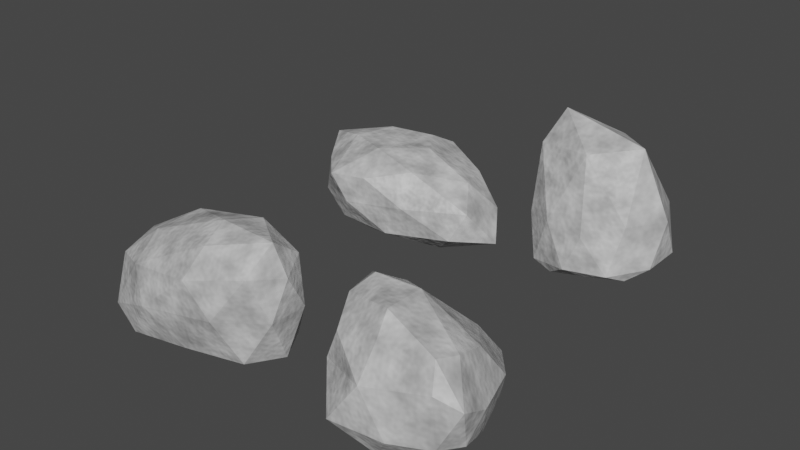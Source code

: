 # Source: Rocks_set3.blend  (saved by Blender 2.90.8; exported with 4.5.12 LTS)
import bpy
from mathutils import Matrix  # noqa: F401  (used for matrix-valued properties, if any)

bpy.ops.wm.read_factory_settings(use_empty=True)
scene = bpy.context.scene
scene.name = 'Scene'

# ---- materials (node trees are filled in below, after node groups)
mat_rock_material = bpy.data.materials.new('Rock_Material')
mat_rock_material.use_transparent_shadow = False

# ---- material node trees
mat_rock_material.use_nodes = True; mat_rock_material.node_tree.nodes.clear()
_N = mat_rock_material.node_tree.nodes; _L = mat_rock_material.node_tree.links
n0 = _N.new('ShaderNodeBsdfPrincipled'); n0.name = 'Principled BSDF'; n0.location = (10, 300)
n0.distribution = 'GGX'
n0.subsurface_method = 'BURLEY'
n0.inputs[3].default_value = 1.45
n0.inputs[27].default_value = (0.0, 0.0, 0.0, 1.0)
n0.inputs[28].default_value = 1.0
n1 = _N.new('ShaderNodeOutputMaterial'); n1.name = 'Material Output'; n1.location = (300, 300)
n2 = _N.new('ShaderNodeMapping'); n2.name = 'Mapping'; n2.location = (-760, 80)
n2.width = 240
n3 = _N.new('ShaderNodeTexNoise'); n3.name = 'Noise Texture'; n3.location = (-460, 80)
n3.noise_dimensions = '4D'
n3.inputs[2].default_value = 2.0
n3.inputs[3].default_value = 3.0
n3.inputs[4].default_value = 0.6267
n4 = _N.new('ShaderNodeBump'); n4.name = 'Bump'; n4.location = (-220, 40)
n4.inputs[1].default_value = 0.07
n4.inputs[2].default_value = 1.0
n5 = _N.new('ShaderNodeTexCoord'); n5.name = 'Texture Coordinate'; n5.location = (-960, 80)
n6 = _N.new('ShaderNodeObjectInfo'); n6.name = 'Object Info'; n6.location = (-960, -180)
_L.new(n0.outputs[0], n1.inputs[0])
_L.new(n2.outputs[0], n3.inputs[0])
_L.new(n5.outputs[3], n2.inputs[0])
_L.new(n3.outputs[0], n0.inputs[0])
_L.new(n3.outputs[0], n4.inputs[3])
_L.new(n4.outputs[0], n0.inputs[5])
_L.new(n6.outputs[5], n3.inputs[1])
n1.is_active_output = True

# ---- world
world_world = bpy.data.worlds.new('World'); scene.world = world_world
world_world.use_nodes = True; world_world.node_tree.nodes.clear()
_N = world_world.node_tree.nodes; _L = world_world.node_tree.links
n0 = _N.new('ShaderNodeOutputWorld'); n0.name = 'World Output'; n0.location = (300, 300)
n1 = _N.new('ShaderNodeBackground'); n1.name = 'Background'; n1.location = (10, 300)
n1.inputs[0].default_value = (0.05088, 0.05088, 0.05088, 1.0)
_L.new(n1.outputs[0], n0.inputs[0])
n0.is_active_output = True
world_world.color = (0.05088, 0.05088, 0.05088)
world_world.use_sun_shadow = False
world_world.sun_shadow_jitter_overblur = 0.0

# ---- meshes
me_icosphere = bpy.data.meshes.new('Icosphere')
me_icosphere.from_pydata([(0.09483, 1.49e-08, -1.099), (1.229, -0.5257, -0.8231), (-0.7024, -0.8506, -0.9247), (-1.328, 4.536e-08, -0.9304), (-0.279, 0.8506, -0.4752), (1.229, 0.5257, -0.8231), (0.4849, -0.8506, 0.3574), (-1.176, -0.5257, 0.0878), (-0.8227, 0.5257, 0.3626), (0.5994, 0.8506, 0.4318), (1.621, 2.493e-09, 0.4287), (0.4385, 1.131e-08, 0.9158), (-0.3969, -0.5, -1.097), (0.843, -0.309, -1.071), (0.3567, -0.809, -0.7793), (1.528, 3.203e-08, -0.8425), (0.843, 0.309, -1.071), (-0.8975, 4.47e-08, -1.099), (-1.282, -0.5, -1.069), (-0.1411, 0.5, -1.009), (-0.8776, 0.5, -0.8042), (0.4586, 0.809, -0.7283), (1.602, -0.309, -0.1391), (1.602, 0.309, -0.1391), (-0.2477, -1.0, -0.2542), (0.9293, -0.809, -0.1377), (-1.416, -0.309, -0.5986), (-1.107, -0.809, -0.6109), (-0.6196, 0.809, -0.02382), (-1.173, 0.309, -0.1942), (0.9568, 0.809, -0.1106), (0.05999, 1.0, -0.008902), (1.328, -0.5, 0.5084), (-0.566, -0.809, 0.2246), (-1.146, 2.981e-08, 0.3039), (-0.1852, 0.809, 0.489), (1.335, 0.5, 0.5161), (0.5846, -0.5, 0.7705), (1.369, -4.031e-09, 0.8807), (-0.645, -0.309, 0.5502), (-0.4238, 0.309, 0.7008), (0.6728, 0.5, 0.8305)], [], [(0, 13, 12), (1, 13, 15), (0, 12, 17), (0, 17, 19), (0, 19, 16), (1, 15, 22), (2, 14, 24), (3, 18, 26), (4, 20, 28), (5, 21, 30), (1, 22, 25), (2, 24, 27), (3, 26, 29), (4, 28, 31), (5, 30, 23), (6, 32, 37), (7, 33, 39), (8, 34, 40), (9, 35, 41), (10, 36, 38), (38, 41, 11), (38, 36, 41), (36, 9, 41), (41, 40, 11), (41, 35, 40), (35, 8, 40), (40, 39, 11), (40, 34, 39), (34, 7, 39), (39, 37, 11), (39, 33, 37), (33, 6, 37), (37, 38, 11), (37, 32, 38), (32, 10, 38), (23, 36, 10), (23, 30, 36), (30, 9, 36), (31, 35, 9), (31, 28, 35), (28, 8, 35), (29, 34, 8), (29, 26, 34), (26, 7, 34), (27, 33, 7), (27, 24, 33), (24, 6, 33), (25, 32, 6), (25, 22, 32), (22, 10, 32), (30, 31, 9), (30, 21, 31), (21, 4, 31), (28, 29, 8), (28, 20, 29), (20, 3, 29), (26, 27, 7), (26, 18, 27), (18, 2, 27), (24, 25, 6), (24, 14, 25), (14, 1, 25), (22, 23, 10), (22, 15, 23), (15, 5, 23), (16, 21, 5), (16, 19, 21), (19, 4, 21), (19, 20, 4), (19, 17, 20), (17, 3, 20), (17, 18, 3), (17, 12, 18), (12, 2, 18), (15, 16, 5), (15, 13, 16), (13, 0, 16), (12, 14, 2), (12, 13, 14), (13, 1, 14)])
_uv = me_icosphere.uv_layers.new(name='UVMap')
_uv.uv.foreach_set('vector', [0.8182, 0.0, 0.7727, 0.07873, 0.8636, 0.07873, 0.7273, 0.1575, 0.6818, 0.07873, 0.6364, 0.1575, 0.09091, 0.0, 0.04545, 0.07873, 0.1364, 0.07873, 0.2727, 0.0, 0.2273, 0.07873, 0.3182, 0.07873, 0.4545, 0.0, 0.4091, 0.07873, 0.5, 0.07873, 0.7273, 0.1575, 0.6364, 0.1575, 0.6818, 0.2362, 0.9091, 0.1575, 0.8182, 0.1575, 0.8636, 0.2362, 0.1818, 0.1575, 0.09091, 0.1575, 0.1364, 0.2362, 0.3636, 0.1575, 0.2727, 0.1575, 0.3182, 0.2362, 0.5455, 0.1575, 0.4545, 0.1575, 0.5, 0.2362, 0.7273, 0.1575, 0.6818, 0.2362, 0.7727, 0.2362, 0.9091, 0.1575, 0.8636, 0.2362, 0.9545, 0.2362, 0.1818, 0.1575, 0.1364, 0.2362, 0.2273, 0.2362, 0.3636, 0.1575, 0.3182, 0.2362, 0.4091, 0.2362, 0.5455, 0.1575, 0.5, 0.2362, 0.5909, 0.2362, 0.8182, 0.3149, 0.7273, 0.3149, 0.7727, 0.3937, 1.0, 0.3149, 0.9091, 0.3149, 0.9545, 0.3937, 0.2727, 0.3149, 0.1818, 0.3149, 0.2273, 0.3937, 0.4545, 0.3149, 0.3636, 0.3149, 0.4091, 0.3937, 0.6364, 0.3149, 0.5455, 0.3149, 0.5909, 0.3937, 0.5909, 0.3937, 0.5, 0.3937, 0.5455, 0.4724, 0.5909, 0.3937, 0.5455, 0.3149, 0.5, 0.3937, 0.5455, 0.3149, 0.4545, 0.3149, 0.5, 0.3937, 0.4091, 0.3937, 0.3182, 0.3937, 0.3636, 0.4724, 0.4091, 0.3937, 0.3636, 0.3149, 0.3182, 0.3937, 0.3636, 0.3149, 0.2727, 0.3149, 0.3182, 0.3937, 0.2273, 0.3937, 0.1364, 0.3937, 0.1818, 0.4724, 0.2273, 0.3937, 0.1818, 0.3149, 0.1364, 0.3937, 0.1818, 0.3149, 0.09091, 0.3149, 0.1364, 0.3937, 0.9545, 0.3937, 0.8636, 0.3937, 0.9091, 0.4724, 0.9545, 0.3937, 0.9091, 0.3149, 0.8636, 0.3937, 0.9091, 0.3149, 0.8182, 0.3149, 0.8636, 0.3937, 0.7727, 0.3937, 0.6818, 0.3937, 0.7273, 0.4724, 0.7727, 0.3937, 0.7273, 0.3149, 0.6818, 0.3937, 0.7273, 0.3149, 0.6364, 0.3149, 0.6818, 0.3937, 0.5909, 0.2362, 0.5455, 0.3149, 0.6364, 0.3149, 0.5909, 0.2362, 0.5, 0.2362, 0.5455, 0.3149, 0.5, 0.2362, 0.4545, 0.3149, 0.5455, 0.3149, 0.4091, 0.2362, 0.3636, 0.3149, 0.4545, 0.3149, 0.4091, 0.2362, 0.3182, 0.2362, 0.3636, 0.3149, 0.3182, 0.2362, 0.2727, 0.3149, 0.3636, 0.3149, 0.2273, 0.2362, 0.1818, 0.3149, 0.2727, 0.3149, 0.2273, 0.2362, 0.1364, 0.2362, 0.1818, 0.3149, 0.1364, 0.2362, 0.09091, 0.3149, 0.1818, 0.3149, 0.9545, 0.2362, 0.9091, 0.3149, 1.0, 0.3149, 0.9545, 0.2362, 0.8636, 0.2362, 0.9091, 0.3149, 0.8636, 0.2362, 0.8182, 0.3149, 0.9091, 0.3149, 0.7727, 0.2362, 0.7273, 0.3149, 0.8182, 0.3149, 0.7727, 0.2362, 0.6818, 0.2362, 0.7273, 0.3149, 0.6818, 0.2362, 0.6364, 0.3149, 0.7273, 0.3149, 0.5, 0.2362, 0.4091, 0.2362, 0.4545, 0.3149, 0.5, 0.2362, 0.4545, 0.1575, 0.4091, 0.2362, 0.4545, 0.1575, 0.3636, 0.1575, 0.4091, 0.2362, 0.3182, 0.2362, 0.2273, 0.2362, 0.2727, 0.3149, 0.3182, 0.2362, 0.2727, 0.1575, 0.2273, 0.2362, 0.2727, 0.1575, 0.1818, 0.1575, 0.2273, 0.2362, 0.1364, 0.2362, 0.04545, 0.2362, 0.09091, 0.3149, 0.1364, 0.2362, 0.09091, 0.1575, 0.04545, 0.2362, 0.09091, 0.1575, 0.0, 0.1575, 0.04545, 0.2362, 0.8636, 0.2362, 0.7727, 0.2362, 0.8182, 0.3149, 0.8636, 0.2362, 0.8182, 0.1575, 0.7727, 0.2362, 0.8182, 0.1575, 0.7273, 0.1575, 0.7727, 0.2362, 0.6818, 0.2362, 0.5909, 0.2362, 0.6364, 0.3149, 0.6818, 0.2362, 0.6364, 0.1575, 0.5909, 0.2362, 0.6364, 0.1575, 0.5455, 0.1575, 0.5909, 0.2362, 0.5, 0.07873, 0.4545, 0.1575, 0.5455, 0.1575, 0.5, 0.07873, 0.4091, 0.07873, 0.4545, 0.1575, 0.4091, 0.07873, 0.3636, 0.1575, 0.4545, 0.1575, 0.3182, 0.07873, 0.2727, 0.1575, 0.3636, 0.1575, 0.3182, 0.07873, 0.2273, 0.07873, 0.2727, 0.1575, 0.2273, 0.07873, 0.1818, 0.1575, 0.2727, 0.1575, 0.1364, 0.07873, 0.09091, 0.1575, 0.1818, 0.1575, 0.1364, 0.07873, 0.04545, 0.07873, 0.09091, 0.1575, 0.04545, 0.07873, 0.0, 0.1575, 0.09091, 0.1575, 0.6364, 0.1575, 0.5909, 0.07873, 0.5455, 0.1575, 0.6364, 0.1575, 0.6818, 0.07873, 0.5909, 0.07873, 0.6818, 0.07873, 0.6364, 0.0, 0.5909, 0.07873, 0.8636, 0.07873, 0.8182, 0.1575, 0.9091, 0.1575, 0.8636, 0.07873, 0.7727, 0.07873, 0.8182, 0.1575, 0.7727, 0.07873, 0.7273, 0.1575, 0.8182, 0.1575])
me_icosphere.materials.append(mat_rock_material)
me_icosphere.use_remesh_fix_poles = True
me_icosphere.use_remesh_preserve_attributes = False
me_icosphere.use_mirror_vertex_groups = False
me_icosphere.update()
me_icosphere_001 = bpy.data.meshes.new('Icosphere.001')
me_icosphere_001.from_pydata([(-0.03251, -0.301, -0.689), (0.9894, -0.5583, -0.29), (0.2767, -1.163, -0.2398), (-1.012, -0.4282, -0.4348), (-0.6236, 0.9821, -0.6213), (0.6141, 0.6613, -0.3935), (0.6141, -0.6721, 0.7988), (-0.7777, -0.7778, 0.6613), (-1.406, 0.5896, 0.1937), (-0.5204, 1.23, -0.147), (0.6357, 0.1549, 0.5698), (-0.8429, 0.0002363, 1.09), (0.01666, -1.005, -0.6174), (0.5291, -0.5017, -0.6767), (0.791, -0.8835, -0.264), (0.8429, -0.01728, -0.464), (0.3652, 0.2524, -0.7211), (-0.5865, -0.4518, -0.6467), (-0.5448, -1.25, -0.2401), (-0.2895, 0.4044, -0.6685), (-0.9532, 0.3974, -0.6181), (0.04958, 0.9878, -0.555), (1.05, -0.2828, 0.1022), (0.7989, 0.4718, 0.066), (0.7256, -0.8684, 0.4513), (1.072, -0.7293, 0.3051), (-0.9602, -0.7725, 0.2077), (-0.1306, -1.154, 0.3648), (-1.176, 0.9395, -0.3972), (-1.3, 0.226, -0.2764), (0.2916, 1.122, -0.1402), (-0.517, 1.294, -0.4663), (0.7146, -0.3573, 0.7335), (-0.09841, -0.8537, 0.8345), (-1.229, -0.07444, 0.5491), (-1.226, 1.004, 0.1115), (0.09352, 0.8583, 0.2967), (-0.1991, -0.5346, 1.076), (-0.2226, 0.1113, 1.039), (-0.952, -0.3576, 0.9425), (-1.193, 0.3384, 0.8232), (-0.9137, 0.6914, 0.6385)], [], [(0, 13, 12), (1, 13, 15), (0, 12, 17), (0, 17, 19), (0, 19, 16), (1, 15, 22), (2, 14, 24), (3, 18, 26), (4, 20, 28), (5, 21, 30), (1, 22, 25), (2, 24, 27), (3, 26, 29), (4, 28, 31), (5, 30, 23), (6, 32, 37), (7, 33, 39), (8, 34, 40), (9, 35, 41), (10, 36, 38), (38, 41, 11), (38, 36, 41), (36, 9, 41), (41, 40, 11), (41, 35, 40), (35, 8, 40), (40, 39, 11), (40, 34, 39), (34, 7, 39), (39, 37, 11), (39, 33, 37), (33, 6, 37), (37, 38, 11), (37, 32, 38), (32, 10, 38), (23, 36, 10), (23, 30, 36), (30, 9, 36), (31, 35, 9), (31, 28, 35), (28, 8, 35), (29, 34, 8), (29, 26, 34), (26, 7, 34), (27, 33, 7), (27, 24, 33), (24, 6, 33), (25, 32, 6), (25, 22, 32), (22, 10, 32), (30, 31, 9), (30, 21, 31), (21, 4, 31), (28, 29, 8), (28, 20, 29), (20, 3, 29), (26, 27, 7), (26, 18, 27), (18, 2, 27), (24, 25, 6), (24, 14, 25), (14, 1, 25), (22, 23, 10), (22, 15, 23), (15, 5, 23), (16, 21, 5), (16, 19, 21), (19, 4, 21), (19, 20, 4), (19, 17, 20), (17, 3, 20), (17, 18, 3), (17, 12, 18), (12, 2, 18), (15, 16, 5), (15, 13, 16), (13, 0, 16), (12, 14, 2), (12, 13, 14), (13, 1, 14)])
_uv = me_icosphere_001.uv_layers.new(name='UVMap')
_uv.uv.foreach_set('vector', [0.8182, 0.0, 0.7727, 0.07873, 0.8636, 0.07873, 0.7273, 0.1575, 0.6818, 0.07873, 0.6364, 0.1575, 0.09091, 0.0, 0.04545, 0.07873, 0.1364, 0.07873, 0.2727, 0.0, 0.2273, 0.07873, 0.3182, 0.07873, 0.4545, 0.0, 0.4091, 0.07873, 0.5, 0.07873, 0.7273, 0.1575, 0.6364, 0.1575, 0.6818, 0.2362, 0.9091, 0.1575, 0.8182, 0.1575, 0.8636, 0.2362, 0.1818, 0.1575, 0.09091, 0.1575, 0.1364, 0.2362, 0.3636, 0.1575, 0.2727, 0.1575, 0.3182, 0.2362, 0.5455, 0.1575, 0.4545, 0.1575, 0.5, 0.2362, 0.7273, 0.1575, 0.6818, 0.2362, 0.7727, 0.2362, 0.9091, 0.1575, 0.8636, 0.2362, 0.9545, 0.2362, 0.1818, 0.1575, 0.1364, 0.2362, 0.2273, 0.2362, 0.3636, 0.1575, 0.3182, 0.2362, 0.4091, 0.2362, 0.5455, 0.1575, 0.5, 0.2362, 0.5909, 0.2362, 0.8182, 0.3149, 0.7273, 0.3149, 0.7727, 0.3937, 1.0, 0.3149, 0.9091, 0.3149, 0.9545, 0.3937, 0.2727, 0.3149, 0.1818, 0.3149, 0.2273, 0.3937, 0.4545, 0.3149, 0.3636, 0.3149, 0.4091, 0.3937, 0.6364, 0.3149, 0.5455, 0.3149, 0.5909, 0.3937, 0.5909, 0.3937, 0.5, 0.3937, 0.5455, 0.4724, 0.5909, 0.3937, 0.5455, 0.3149, 0.5, 0.3937, 0.5455, 0.3149, 0.4545, 0.3149, 0.5, 0.3937, 0.4091, 0.3937, 0.3182, 0.3937, 0.3636, 0.4724, 0.4091, 0.3937, 0.3636, 0.3149, 0.3182, 0.3937, 0.3636, 0.3149, 0.2727, 0.3149, 0.3182, 0.3937, 0.2273, 0.3937, 0.1364, 0.3937, 0.1818, 0.4724, 0.2273, 0.3937, 0.1818, 0.3149, 0.1364, 0.3937, 0.1818, 0.3149, 0.09091, 0.3149, 0.1364, 0.3937, 0.9545, 0.3937, 0.8636, 0.3937, 0.9091, 0.4724, 0.9545, 0.3937, 0.9091, 0.3149, 0.8636, 0.3937, 0.9091, 0.3149, 0.8182, 0.3149, 0.8636, 0.3937, 0.7727, 0.3937, 0.6818, 0.3937, 0.7273, 0.4724, 0.7727, 0.3937, 0.7273, 0.3149, 0.6818, 0.3937, 0.7273, 0.3149, 0.6364, 0.3149, 0.6818, 0.3937, 0.5909, 0.2362, 0.5455, 0.3149, 0.6364, 0.3149, 0.5909, 0.2362, 0.5, 0.2362, 0.5455, 0.3149, 0.5, 0.2362, 0.4545, 0.3149, 0.5455, 0.3149, 0.4091, 0.2362, 0.3636, 0.3149, 0.4545, 0.3149, 0.4091, 0.2362, 0.3182, 0.2362, 0.3636, 0.3149, 0.3182, 0.2362, 0.2727, 0.3149, 0.3636, 0.3149, 0.2273, 0.2362, 0.1818, 0.3149, 0.2727, 0.3149, 0.2273, 0.2362, 0.1364, 0.2362, 0.1818, 0.3149, 0.1364, 0.2362, 0.09091, 0.3149, 0.1818, 0.3149, 0.9545, 0.2362, 0.9091, 0.3149, 1.0, 0.3149, 0.9545, 0.2362, 0.8636, 0.2362, 0.9091, 0.3149, 0.8636, 0.2362, 0.8182, 0.3149, 0.9091, 0.3149, 0.7727, 0.2362, 0.7273, 0.3149, 0.8182, 0.3149, 0.7727, 0.2362, 0.6818, 0.2362, 0.7273, 0.3149, 0.6818, 0.2362, 0.6364, 0.3149, 0.7273, 0.3149, 0.5, 0.2362, 0.4091, 0.2362, 0.4545, 0.3149, 0.5, 0.2362, 0.4545, 0.1575, 0.4091, 0.2362, 0.4545, 0.1575, 0.3636, 0.1575, 0.4091, 0.2362, 0.3182, 0.2362, 0.2273, 0.2362, 0.2727, 0.3149, 0.3182, 0.2362, 0.2727, 0.1575, 0.2273, 0.2362, 0.2727, 0.1575, 0.1818, 0.1575, 0.2273, 0.2362, 0.1364, 0.2362, 0.04545, 0.2362, 0.09091, 0.3149, 0.1364, 0.2362, 0.09091, 0.1575, 0.04545, 0.2362, 0.09091, 0.1575, 0.0, 0.1575, 0.04545, 0.2362, 0.8636, 0.2362, 0.7727, 0.2362, 0.8182, 0.3149, 0.8636, 0.2362, 0.8182, 0.1575, 0.7727, 0.2362, 0.8182, 0.1575, 0.7273, 0.1575, 0.7727, 0.2362, 0.6818, 0.2362, 0.5909, 0.2362, 0.6364, 0.3149, 0.6818, 0.2362, 0.6364, 0.1575, 0.5909, 0.2362, 0.6364, 0.1575, 0.5455, 0.1575, 0.5909, 0.2362, 0.5, 0.07873, 0.4545, 0.1575, 0.5455, 0.1575, 0.5, 0.07873, 0.4091, 0.07873, 0.4545, 0.1575, 0.4091, 0.07873, 0.3636, 0.1575, 0.4545, 0.1575, 0.3182, 0.07873, 0.2727, 0.1575, 0.3636, 0.1575, 0.3182, 0.07873, 0.2273, 0.07873, 0.2727, 0.1575, 0.2273, 0.07873, 0.1818, 0.1575, 0.2727, 0.1575, 0.1364, 0.07873, 0.09091, 0.1575, 0.1818, 0.1575, 0.1364, 0.07873, 0.04545, 0.07873, 0.09091, 0.1575, 0.04545, 0.07873, 0.0, 0.1575, 0.09091, 0.1575, 0.6364, 0.1575, 0.5909, 0.07873, 0.5455, 0.1575, 0.6364, 0.1575, 0.6818, 0.07873, 0.5909, 0.07873, 0.6818, 0.07873, 0.6364, 0.0, 0.5909, 0.07873, 0.8636, 0.07873, 0.8182, 0.1575, 0.9091, 0.1575, 0.8636, 0.07873, 0.7727, 0.07873, 0.8182, 0.1575, 0.7727, 0.07873, 0.7273, 0.1575, 0.8182, 0.1575])
me_icosphere_001.materials.append(mat_rock_material)
me_icosphere_001.use_remesh_fix_poles = True
me_icosphere_001.use_remesh_preserve_attributes = False
me_icosphere_001.use_mirror_vertex_groups = False
me_icosphere_001.update()
me_icosphere_002 = bpy.data.meshes.new('Icosphere.002')
me_icosphere_002.from_pydata([(0.5997, 3.478e-08, -0.7246), (1.626, -0.5257, -0.4334), (-0.272, -0.8506, -0.4472), (-0.8363, 6.859e-09, -0.3962), (-0.2723, 0.826, -0.3497), (1.789, 0.5532, -0.4994), (0.2764, -0.9668, 0.4067), (-0.7242, -0.6419, 0.4068), (-0.9291, 0.5257, 0.4328), (0.5676, 0.9625, 0.4908), (1.489, 0.1582, 0.2893), (0.05971, 0.2938, 0.6934), (0.06658, -0.5, -0.7373), (1.294, -0.309, -0.7419), (0.5753, -0.809, -0.521), (2.167, 0.0006583, -0.5062), (1.456, 0.309, -0.7935), (-0.2572, 3.248e-08, -0.6058), (-0.6481, -0.5, -0.4905), (0.2287, 0.4945, -0.7341), (-0.7147, 0.5, -0.5021), (1.216, 0.8097, -0.624), (1.8, -0.2869, -0.009524), (1.868, 0.4427, -0.1317), (2.378e-06, -1.08, -0.02796), (0.8998, -0.809, 0.004764), (-0.9582, -0.309, 0.0007667), (-0.5878, -0.8892, -0.02796), (-0.8375, 0.809, -0.04042), (-1.036, 0.309, -0.006273), (1.167, 0.9421, -0.1621), (0.119, 0.9113, 0.2228), (0.8468, -0.4779, 0.5057), (-0.2629, -1.141, 0.4102), (-1.132, 4.052e-09, 0.5559), (-0.003363, 0.787, 0.5415), (1.251, 0.7764, 0.2224), (0.1625, -0.4889, 0.7396), (0.6672, 0.2072, 0.641), (-0.4516, -0.2825, 0.7438), (-0.293, 0.4122, 0.7148), (0.3728, 0.6667, 0.654)], [], [(0, 13, 12), (1, 13, 15), (0, 12, 17), (0, 17, 19), (0, 19, 16), (1, 15, 22), (2, 14, 24), (3, 18, 26), (4, 20, 28), (5, 21, 30), (1, 22, 25), (2, 24, 27), (3, 26, 29), (4, 28, 31), (5, 30, 23), (6, 32, 37), (7, 33, 39), (8, 34, 40), (9, 35, 41), (10, 36, 38), (38, 41, 11), (38, 36, 41), (36, 9, 41), (41, 40, 11), (41, 35, 40), (35, 8, 40), (40, 39, 11), (40, 34, 39), (34, 7, 39), (39, 37, 11), (39, 33, 37), (33, 6, 37), (37, 38, 11), (37, 32, 38), (32, 10, 38), (23, 36, 10), (23, 30, 36), (30, 9, 36), (31, 35, 9), (31, 28, 35), (28, 8, 35), (29, 34, 8), (29, 26, 34), (26, 7, 34), (27, 33, 7), (27, 24, 33), (24, 6, 33), (25, 32, 6), (25, 22, 32), (22, 10, 32), (30, 31, 9), (30, 21, 31), (21, 4, 31), (28, 29, 8), (28, 20, 29), (20, 3, 29), (26, 27, 7), (26, 18, 27), (18, 2, 27), (24, 25, 6), (24, 14, 25), (14, 1, 25), (22, 23, 10), (22, 15, 23), (15, 5, 23), (16, 21, 5), (16, 19, 21), (19, 4, 21), (19, 20, 4), (19, 17, 20), (17, 3, 20), (17, 18, 3), (17, 12, 18), (12, 2, 18), (15, 16, 5), (15, 13, 16), (13, 0, 16), (12, 14, 2), (12, 13, 14), (13, 1, 14)])
_uv = me_icosphere_002.uv_layers.new(name='UVMap')
_uv.uv.foreach_set('vector', [0.8182, 0.0, 0.7727, 0.07873, 0.8636, 0.07873, 0.7273, 0.1575, 0.6818, 0.07873, 0.6364, 0.1575, 0.09091, 0.0, 0.04545, 0.07873, 0.1364, 0.07873, 0.2727, 0.0, 0.2273, 0.07873, 0.3182, 0.07873, 0.4545, 0.0, 0.4091, 0.07873, 0.5, 0.07873, 0.7273, 0.1575, 0.6364, 0.1575, 0.6818, 0.2362, 0.9091, 0.1575, 0.8182, 0.1575, 0.8636, 0.2362, 0.1818, 0.1575, 0.09091, 0.1575, 0.1364, 0.2362, 0.3636, 0.1575, 0.2727, 0.1575, 0.3182, 0.2362, 0.5455, 0.1575, 0.4545, 0.1575, 0.5, 0.2362, 0.7273, 0.1575, 0.6818, 0.2362, 0.7727, 0.2362, 0.9091, 0.1575, 0.8636, 0.2362, 0.9545, 0.2362, 0.1818, 0.1575, 0.1364, 0.2362, 0.2273, 0.2362, 0.3636, 0.1575, 0.3182, 0.2362, 0.3995, 0.2195, 0.5455, 0.1575, 0.5, 0.2362, 0.5909, 0.2362, 0.8182, 0.3149, 0.7273, 0.3149, 0.7727, 0.3937, 1.0, 0.3149, 0.9091, 0.3149, 0.9545, 0.3937, 0.2727, 0.3149, 0.1818, 0.3149, 0.2273, 0.3937, 0.4545, 0.3149, 0.3636, 0.3149, 0.4091, 0.3937, 0.6364, 0.3149, 0.5455, 0.3149, 0.5909, 0.3937, 0.5909, 0.3937, 0.5, 0.3937, 0.5455, 0.4724, 0.5909, 0.3937, 0.5455, 0.3149, 0.5, 0.3937, 0.5455, 0.3149, 0.4545, 0.3149, 0.5, 0.3937, 0.4091, 0.3937, 0.3182, 0.3937, 0.3636, 0.4724, 0.4091, 0.3937, 0.3636, 0.3149, 0.3182, 0.3937, 0.3636, 0.3149, 0.2727, 0.3149, 0.3182, 0.3937, 0.2273, 0.3937, 0.1364, 0.3937, 0.1818, 0.4724, 0.2273, 0.3937, 0.1818, 0.3149, 0.1364, 0.3937, 0.1818, 0.3149, 0.09091, 0.3149, 0.1364, 0.3937, 0.9545, 0.3937, 0.8636, 0.3937, 0.9091, 0.4724, 0.9545, 0.3937, 0.9091, 0.3149, 0.8636, 0.3937, 0.9091, 0.3149, 0.8182, 0.3149, 0.8636, 0.3937, 0.7727, 0.3937, 0.6818, 0.3937, 0.7273, 0.4724, 0.7727, 0.3937, 0.7273, 0.3149, 0.6818, 0.3937, 0.7273, 0.3149, 0.6364, 0.3149, 0.6818, 0.3937, 0.5909, 0.2362, 0.5455, 0.3149, 0.6364, 0.3149, 0.5909, 0.2362, 0.5, 0.2362, 0.5455, 0.3149, 0.5, 0.2362, 0.4545, 0.3149, 0.5455, 0.3149, 0.3995, 0.2195, 0.3636, 0.3149, 0.4545, 0.3149, 0.3995, 0.2195, 0.3182, 0.2362, 0.3636, 0.3149, 0.3182, 0.2362, 0.2727, 0.3149, 0.3636, 0.3149, 0.2273, 0.2362, 0.1818, 0.3149, 0.2727, 0.3149, 0.2273, 0.2362, 0.1364, 0.2362, 0.1818, 0.3149, 0.1364, 0.2362, 0.09091, 0.3149, 0.1818, 0.3149, 0.9545, 0.2362, 0.9091, 0.3149, 1.0, 0.3149, 0.9545, 0.2362, 0.8636, 0.2362, 0.9091, 0.3149, 0.8636, 0.2362, 0.8182, 0.3149, 0.9091, 0.3149, 0.7727, 0.2362, 0.7273, 0.3149, 0.8182, 0.3149, 0.7727, 0.2362, 0.6818, 0.2362, 0.7273, 0.3149, 0.6818, 0.2362, 0.6364, 0.3149, 0.7273, 0.3149, 0.5, 0.2362, 0.3995, 0.2195, 0.4545, 0.3149, 0.5, 0.2362, 0.4545, 0.1575, 0.3995, 0.2195, 0.4545, 0.1575, 0.3636, 0.1575, 0.3995, 0.2195, 0.3182, 0.2362, 0.2273, 0.2362, 0.2727, 0.3149, 0.3182, 0.2362, 0.2727, 0.1575, 0.2273, 0.2362, 0.2727, 0.1575, 0.1818, 0.1575, 0.2273, 0.2362, 0.1364, 0.2362, 0.04545, 0.2362, 0.09091, 0.3149, 0.1364, 0.2362, 0.09091, 0.1575, 0.04545, 0.2362, 0.09091, 0.1575, 0.0, 0.1575, 0.04545, 0.2362, 0.8636, 0.2362, 0.7727, 0.2362, 0.8182, 0.3149, 0.8636, 0.2362, 0.8182, 0.1575, 0.7727, 0.2362, 0.8182, 0.1575, 0.7273, 0.1575, 0.7727, 0.2362, 0.6818, 0.2362, 0.5909, 0.2362, 0.6364, 0.3149, 0.6818, 0.2362, 0.6364, 0.1575, 0.5909, 0.2362, 0.6364, 0.1575, 0.5455, 0.1575, 0.5909, 0.2362, 0.5, 0.07873, 0.4545, 0.1575, 0.5455, 0.1575, 0.5, 0.07873, 0.4091, 0.07873, 0.4545, 0.1575, 0.4091, 0.07873, 0.3636, 0.1575, 0.4545, 0.1575, 0.3182, 0.07873, 0.2727, 0.1575, 0.3636, 0.1575, 0.3182, 0.07873, 0.2273, 0.07873, 0.2727, 0.1575, 0.2273, 0.07873, 0.1818, 0.1575, 0.2727, 0.1575, 0.1364, 0.07873, 0.09091, 0.1575, 0.1818, 0.1575, 0.1364, 0.07873, 0.04545, 0.07873, 0.09091, 0.1575, 0.04545, 0.07873, 0.0, 0.1575, 0.09091, 0.1575, 0.6364, 0.1575, 0.5909, 0.07873, 0.5455, 0.1575, 0.6364, 0.1575, 0.6818, 0.07873, 0.5909, 0.07873, 0.6818, 0.07873, 0.6364, 0.0, 0.5909, 0.07873, 0.8636, 0.07873, 0.8182, 0.1575, 0.9091, 0.1575, 0.8636, 0.07873, 0.7727, 0.07873, 0.8182, 0.1575, 0.7727, 0.07873, 0.7273, 0.1575, 0.8182, 0.1575])
me_icosphere_002.materials.append(mat_rock_material)
me_icosphere_002.use_remesh_fix_poles = True
me_icosphere_002.use_remesh_preserve_attributes = False
me_icosphere_002.use_mirror_vertex_groups = False
me_icosphere_002.update()
me_icosphere_003 = bpy.data.meshes.new('Icosphere.003')
me_icosphere_003.from_pydata([(-0.209, 0.09667, 0.03303), (0.7002, -0.5257, -0.01345), (-0.2999, -0.8506, -0.07798), (-0.918, -3.461e-09, -0.1484), (-0.2999, 1.057, -0.1571), (0.7002, 0.6566, -0.08095), (0.1389, -0.8506, 0.6012), (-0.8803, -0.5257, 0.5722), (-0.8803, 0.5772, 0.5877), (0.1389, 1.363, 0.545), (0.9933, 0.01132, 0.7959), (-0.7126, -1.426e-07, 2.061), (-0.3529, -0.5, 0.02378), (0.2816, -0.2929, 0.04285), (0.2275, -0.809, 0.01581), (0.8559, 0.005518, 0.07779), (0.2816, 0.601, -0.01717), (-0.7262, 0.006991, 0.003028), (-0.7236, -0.5, -0.06048), (-0.3529, 0.7636, -0.03376), (-0.7236, 0.5397, -0.05797), (0.2275, 1.102, -0.05525), (0.9641, -0.309, 0.1711), (0.9641, 0.3515, 0.1686), (-0.02449, -1.0, 0.1184), (0.5633, -0.809, 0.1176), (-0.9756, -0.309, 0.01085), (-0.6123, -0.809, 0.01335), (-0.6123, 0.9345, -0.08138), (-0.9756, 0.309, 0.004418), (0.5633, 1.071, 0.03929), (-0.02449, 1.325, 0.06771), (0.6294, -0.5, 0.7858), (-0.4332, -0.809, 0.6815), (-1.047, -3.678e-08, 0.6702), (-0.4332, 1.107, 0.6248), (0.6294, 0.7736, 0.7178), (-0.06503, -0.5, 1.675), (0.5434, -1.23e-07, 1.766), (-0.8941, -0.309, 1.586), (-0.8941, 0.309, 1.586), (-0.06503, 0.5439, 1.665)], [], [(0, 13, 12), (1, 13, 15), (0, 12, 17), (0, 17, 19), (0, 19, 16), (1, 15, 22), (2, 14, 24), (3, 18, 26), (4, 20, 28), (5, 21, 30), (1, 22, 25), (2, 24, 27), (3, 26, 29), (4, 28, 31), (5, 30, 23), (6, 32, 37), (7, 33, 39), (8, 34, 40), (9, 35, 41), (10, 36, 38), (38, 41, 11), (38, 36, 41), (36, 9, 41), (41, 40, 11), (41, 35, 40), (35, 8, 40), (40, 39, 11), (40, 34, 39), (34, 7, 39), (39, 37, 11), (39, 33, 37), (33, 6, 37), (37, 38, 11), (37, 32, 38), (32, 10, 38), (23, 36, 10), (23, 30, 36), (30, 9, 36), (31, 35, 9), (31, 28, 35), (28, 8, 35), (29, 34, 8), (29, 26, 34), (26, 7, 34), (27, 33, 7), (27, 24, 33), (24, 6, 33), (25, 32, 6), (25, 22, 32), (22, 10, 32), (30, 31, 9), (30, 21, 31), (21, 4, 31), (28, 29, 8), (28, 20, 29), (20, 3, 29), (26, 27, 7), (26, 18, 27), (18, 2, 27), (24, 25, 6), (24, 14, 25), (14, 1, 25), (22, 23, 10), (22, 15, 23), (15, 5, 23), (16, 21, 5), (16, 19, 21), (19, 4, 21), (19, 20, 4), (19, 17, 20), (17, 3, 20), (17, 18, 3), (17, 12, 18), (12, 2, 18), (15, 16, 5), (15, 13, 16), (13, 0, 16), (12, 14, 2), (12, 13, 14), (13, 1, 14)])
_uv = me_icosphere_003.uv_layers.new(name='UVMap')
_uv.uv.foreach_set('vector', [0.8182, 0.0, 0.7727, 0.07873, 0.8636, 0.07873, 0.7273, 0.1575, 0.6818, 0.07873, 0.6364, 0.1575, 0.09091, 0.0, 0.04545, 0.07873, 0.1364, 0.07873, 0.2727, 0.0, 0.2273, 0.07873, 0.3182, 0.07873, 0.4545, 0.0, 0.4091, 0.07873, 0.5, 0.07873, 0.7273, 0.1575, 0.6364, 0.1575, 0.6818, 0.2362, 0.9091, 0.1575, 0.8182, 0.1575, 0.8636, 0.2362, 0.1818, 0.1575, 0.09091, 0.1575, 0.1364, 0.2362, 0.3636, 0.1575, 0.2727, 0.1575, 0.3182, 0.2362, 0.5455, 0.1575, 0.4545, 0.1575, 0.5, 0.2362, 0.7273, 0.1575, 0.6818, 0.2362, 0.7727, 0.2362, 0.9091, 0.1575, 0.8636, 0.2362, 0.9545, 0.2362, 0.1818, 0.1575, 0.1364, 0.2362, 0.2273, 0.2362, 0.3636, 0.1575, 0.3182, 0.2362, 0.4091, 0.2362, 0.5455, 0.1575, 0.5, 0.2362, 0.5909, 0.2362, 0.8182, 0.3149, 0.7273, 0.3149, 0.7727, 0.3937, 1.0, 0.3149, 0.9091, 0.3149, 0.9545, 0.3937, 0.2727, 0.3149, 0.1818, 0.3149, 0.2273, 0.3937, 0.4545, 0.3149, 0.3636, 0.3149, 0.4091, 0.3937, 0.6364, 0.3149, 0.5455, 0.3149, 0.5909, 0.3937, 0.5909, 0.3937, 0.5, 0.3937, 0.5455, 0.4724, 0.5909, 0.3937, 0.5455, 0.3149, 0.5, 0.3937, 0.5455, 0.3149, 0.4545, 0.3149, 0.5, 0.3937, 0.4091, 0.3937, 0.3182, 0.3937, 0.3636, 0.4724, 0.4091, 0.3937, 0.3636, 0.3149, 0.3182, 0.3937, 0.3636, 0.3149, 0.2727, 0.3149, 0.3182, 0.3937, 0.2273, 0.3937, 0.1364, 0.3937, 0.1818, 0.4724, 0.2273, 0.3937, 0.1818, 0.3149, 0.1364, 0.3937, 0.1818, 0.3149, 0.09091, 0.3149, 0.1364, 0.3937, 0.9545, 0.3937, 0.8636, 0.3937, 0.9091, 0.4724, 0.9545, 0.3937, 0.9091, 0.3149, 0.8636, 0.3937, 0.9091, 0.3149, 0.8182, 0.3149, 0.8636, 0.3937, 0.7727, 0.3937, 0.6818, 0.3937, 0.7273, 0.4724, 0.7727, 0.3937, 0.7273, 0.3149, 0.6818, 0.3937, 0.7273, 0.3149, 0.6364, 0.3149, 0.6818, 0.3937, 0.5909, 0.2362, 0.5455, 0.3149, 0.6364, 0.3149, 0.5909, 0.2362, 0.5, 0.2362, 0.5455, 0.3149, 0.5, 0.2362, 0.4545, 0.3149, 0.5455, 0.3149, 0.4091, 0.2362, 0.3636, 0.3149, 0.4545, 0.3149, 0.4091, 0.2362, 0.3182, 0.2362, 0.3636, 0.3149, 0.3182, 0.2362, 0.2727, 0.3149, 0.3636, 0.3149, 0.2273, 0.2362, 0.1818, 0.3149, 0.2727, 0.3149, 0.2273, 0.2362, 0.1364, 0.2362, 0.1818, 0.3149, 0.1364, 0.2362, 0.09091, 0.3149, 0.1818, 0.3149, 0.9545, 0.2362, 0.9091, 0.3149, 1.0, 0.3149, 0.9545, 0.2362, 0.8636, 0.2362, 0.9091, 0.3149, 0.8636, 0.2362, 0.8182, 0.3149, 0.9091, 0.3149, 0.7727, 0.2362, 0.7273, 0.3149, 0.8182, 0.3149, 0.7727, 0.2362, 0.6818, 0.2362, 0.7273, 0.3149, 0.6818, 0.2362, 0.6364, 0.3149, 0.7273, 0.3149, 0.5, 0.2362, 0.4091, 0.2362, 0.4545, 0.3149, 0.5, 0.2362, 0.4545, 0.1575, 0.4091, 0.2362, 0.4545, 0.1575, 0.3636, 0.1575, 0.4091, 0.2362, 0.3182, 0.2362, 0.2273, 0.2362, 0.2727, 0.3149, 0.3182, 0.2362, 0.2727, 0.1575, 0.2273, 0.2362, 0.2727, 0.1575, 0.1818, 0.1575, 0.2273, 0.2362, 0.1364, 0.2362, 0.04545, 0.2362, 0.09091, 0.3149, 0.1364, 0.2362, 0.09091, 0.1575, 0.04545, 0.2362, 0.09091, 0.1575, 0.0, 0.1575, 0.04545, 0.2362, 0.8636, 0.2362, 0.7727, 0.2362, 0.8182, 0.3149, 0.8636, 0.2362, 0.8182, 0.1575, 0.7727, 0.2362, 0.8182, 0.1575, 0.7273, 0.1575, 0.7727, 0.2362, 0.6818, 0.2362, 0.5909, 0.2362, 0.6364, 0.3149, 0.6818, 0.2362, 0.6364, 0.1575, 0.5909, 0.2362, 0.6364, 0.1575, 0.5455, 0.1575, 0.5909, 0.2362, 0.5, 0.07873, 0.4545, 0.1575, 0.5455, 0.1575, 0.5, 0.07873, 0.4091, 0.07873, 0.4545, 0.1575, 0.4091, 0.07873, 0.3636, 0.1575, 0.4545, 0.1575, 0.3182, 0.07873, 0.2727, 0.1575, 0.3636, 0.1575, 0.3182, 0.07873, 0.2273, 0.07873, 0.2727, 0.1575, 0.2273, 0.07873, 0.1818, 0.1575, 0.2727, 0.1575, 0.1364, 0.07873, 0.09091, 0.1575, 0.1818, 0.1575, 0.1364, 0.07873, 0.04545, 0.07873, 0.09091, 0.1575, 0.04545, 0.07873, 0.0, 0.1575, 0.09091, 0.1575, 0.6364, 0.1575, 0.5909, 0.07873, 0.5455, 0.1575, 0.6364, 0.1575, 0.6818, 0.07873, 0.5909, 0.07873, 0.6818, 0.07873, 0.6364, 0.0, 0.5909, 0.07873, 0.8636, 0.07873, 0.8182, 0.1575, 0.9091, 0.1575, 0.8636, 0.07873, 0.7727, 0.07873, 0.8182, 0.1575, 0.7727, 0.07873, 0.7273, 0.1575, 0.8182, 0.1575])
me_icosphere_003.materials.append(mat_rock_material)
me_icosphere_003.use_remesh_fix_poles = True
me_icosphere_003.use_remesh_preserve_attributes = False
me_icosphere_003.use_mirror_vertex_groups = False
me_icosphere_003.update()

# ---- objects
ob_rock_ico = bpy.data.objects.new('Rock_Ico', me_icosphere)
ob_rock_ico_001 = bpy.data.objects.new('Rock_Ico.001', me_icosphere_001)
ob_rock_ico_002 = bpy.data.objects.new('Rock_Ico.002', me_icosphere_002)
ob_rock_ico_003 = bpy.data.objects.new('Rock_Ico.003', me_icosphere_003)

# ---- transforms, parenting, visibility, modifiers, constraints
ob_rock_ico.location = (0.0, 0.0, 0.0)
ob_rock_ico.lineart.crease_threshold = 0.0
ob_rock_ico_001.location = (4.0, 0.0, 0.0)
ob_rock_ico_001.lineart.crease_threshold = 0.0
ob_rock_ico_002.location = (0.0, 4.0, 0.0)
ob_rock_ico_002.lineart.crease_threshold = 0.0
ob_rock_ico_003.location = (4.0, 4.0, 0.0)
ob_rock_ico_003.lineart.crease_threshold = 0.0

# ---- collection membership
scene.collection.objects.link(ob_rock_ico)
scene.collection.objects.link(ob_rock_ico_001)
scene.collection.objects.link(ob_rock_ico_002)
scene.collection.objects.link(ob_rock_ico_003)

# ---- scene / render settings (as saved in the file)
scene.frame_start = 1; scene.frame_end = 250; scene.frame_set(1)
scene.render.engine = 'BLENDER_EEVEE_NEXT'
scene.cycles.use_denoising = False
scene.cycles.samples = 128
scene.cycles.sampling_pattern = 'TABULATED_SOBOL'
scene.cycles.use_adaptive_sampling = False
scene.cycles.use_light_tree = False
scene.view_settings.view_transform = 'Filmic'
bpy.context.view_layer.update()

# ---- added for rendering (the .blend has no active camera and no usable light): camera, sun
cam_auto = bpy.data.cameras.new('AutoCamera')
cam_auto.lens = 50.0
cam_auto.sensor_width = 36.0
cam_auto.clip_end = 1000.0
ob_auto_camera = bpy.data.objects.new('AutoCamera', cam_auto)
scene.collection.objects.link(ob_auto_camera)
ob_auto_camera.location = (10.8842, -8.81106, 7.72604)
ob_auto_camera.rotation_euler = (1.09748, -7.21219e-08, 0.694738)
scene.camera = ob_auto_camera
light_auto_sun = bpy.data.lights.new('AutoSun', 'SUN')
light_auto_sun.energy = 3.0
light_auto_sun.angle = 0.0523599
ob_auto_sun = bpy.data.objects.new('AutoSun', light_auto_sun)
scene.collection.objects.link(ob_auto_sun)
ob_auto_sun.rotation_euler = (0.872665, 0.174533, 0.523599)
bpy.context.view_layer.update()
